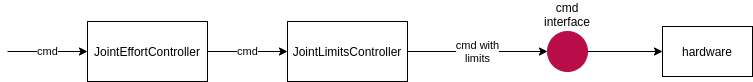

The diagram above was exported from draw.io. Its source (the exported page's mxGraphModel, read from the mxfile embedded in the PNG):
<mxGraphModel dx="1422" dy="773" grid="1" gridSize="10" guides="1" tooltips="1" connect="1" arrows="1" fold="1" page="1" pageScale="1" pageWidth="1169" pageHeight="827" math="0" shadow="0">
  <root>
    <mxCell id="0" />
    <mxCell id="1" parent="0" />
    <mxCell id="2" value="cmd" style="edgeStyle=none;rounded=0;orthogonalLoop=1;jettySize=auto;html=1;" edge="1" source="4" target="6" parent="1">
      <mxGeometry relative="1" as="geometry" />
    </mxCell>
    <mxCell id="3" value="cmd" style="edgeStyle=orthogonalEdgeStyle;rounded=0;orthogonalLoop=1;jettySize=auto;html=1;" edge="1" target="4" parent="1">
      <mxGeometry relative="1" as="geometry">
        <mxPoint x="1510" y="770" as="sourcePoint" />
      </mxGeometry>
    </mxCell>
    <mxCell id="4" value="JointEffortController" style="rounded=0;whiteSpace=wrap;html=1;" vertex="1" parent="1">
      <mxGeometry x="1590" y="740" width="120" height="60" as="geometry" />
    </mxCell>
    <mxCell id="5" value="cmd with&lt;br&gt;limits" style="edgeStyle=none;rounded=0;orthogonalLoop=1;jettySize=auto;html=1;" edge="1" source="6" target="8" parent="1">
      <mxGeometry relative="1" as="geometry">
        <mxPoint x="1990" y="770" as="targetPoint" />
      </mxGeometry>
    </mxCell>
    <mxCell id="6" value="JointLimitsController" style="rounded=0;whiteSpace=wrap;html=1;" vertex="1" parent="1">
      <mxGeometry x="1790" y="740" width="120" height="60" as="geometry" />
    </mxCell>
    <mxCell id="7" value="" style="edgeStyle=none;rounded=0;orthogonalLoop=1;jettySize=auto;html=1;" edge="1" source="8" target="9" parent="1">
      <mxGeometry relative="1" as="geometry" />
    </mxCell>
    <mxCell id="8" value="cmd&lt;br&gt;interface" style="ellipse;whiteSpace=wrap;html=1;aspect=fixed;fillColor=#b80d49;strokeColor=#b80d49;labelPosition=center;verticalLabelPosition=top;align=center;verticalAlign=bottom;" vertex="1" parent="1">
      <mxGeometry x="2050" y="750" width="40" height="40" as="geometry" />
    </mxCell>
    <mxCell id="9" value="hardware" style="rounded=0;whiteSpace=wrap;html=1;" vertex="1" parent="1">
      <mxGeometry x="2165" y="745" width="90" height="50" as="geometry" />
    </mxCell>
  </root>
</mxGraphModel>